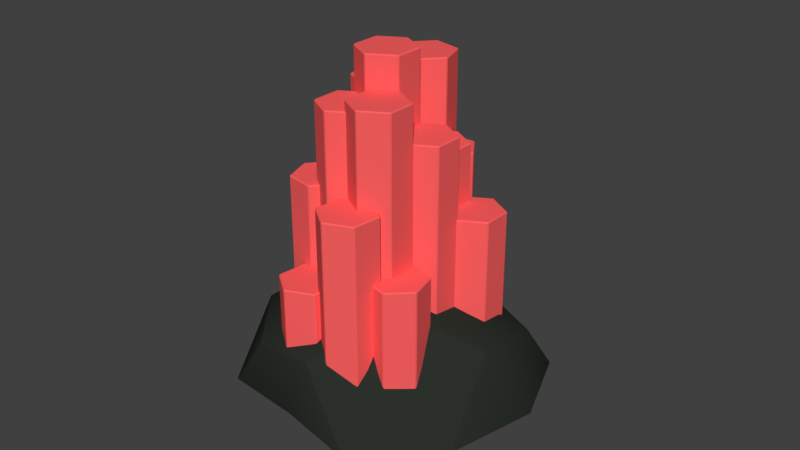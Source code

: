 # Source: Catalyst.blend  (saved by Blender 2.79.0; exported with 4.5.12 LTS)
import bpy
from mathutils import Matrix  # noqa: F401  (used for matrix-valued properties, if any)

bpy.ops.wm.read_factory_settings(use_empty=True)
scene = bpy.context.scene
scene.name = 'Scene'

# ---- collections
col_collection_1 = bpy.data.collections.new('Collection 1'); scene.collection.children.link(col_collection_1)

# ---- materials (node trees are filled in below, after node groups)
mat_rock = bpy.data.materials.new('Rock')
mat_rock.alpha_threshold = 0.0
mat_rock.use_transparent_shadow = False
mat_rock.diffuse_color = (0.02418, 0.02909, 0.02332, 1.0)
mat_rock.roughness = 0.5
mat_catalyst = bpy.data.materials.new('Catalyst')
mat_catalyst.alpha_threshold = 0.0
mat_catalyst.use_transparent_shadow = False
mat_catalyst.diffuse_color = (1.0, 0.12, 0.12, 1.0)
mat_catalyst.roughness = 0.5

# ---- material node trees

# ---- world
world_world = bpy.data.worlds.new('World'); scene.world = world_world
world_world.color = (0.05088, 0.05088, 0.05088)
world_world.use_sun_shadow = False
world_world.sun_shadow_jitter_overblur = 0.0
world_world.cycles.sampling_method = 'MANUAL'

# ---- meshes
me_circle_005 = bpy.data.meshes.new('Circle.005')
me_circle_005.from_pydata([(0.08179, -0.2128, 0.1075), (-0.1808, -0.1247, 0.1212), (-0.1713, 0.1311, 0.1212), (0.05799, 0.1587, 0.1125), (0.2176, 0.004739, 0.1212), (0.01111, -0.0114, 0.2489), (0.2413, -0.08173, -0.009624), (0.1899, 0.05275, -0.009624), (0.003941, -0.2032, -0.009624), (0.1457, -0.2043, -0.009624), (-0.2413, -0.08173, -0.009624), (-0.1491, -0.2086, -0.009624), (-0.1491, 0.2019, -0.009624), (-0.2413, 0.07506, -0.009624), (0.1491, 0.2019, -0.009624), (0.0, 0.2504, -0.009624), (0.1663, -0.1408, 0.1236), (-0.06669, -0.2086, 0.1334), (-0.1555, -0.01806, 0.1309), (-0.07675, 0.1893, 0.1374), (0.1753, 0.1074, 0.1374), (0.03821, -0.093, 0.1932), (0.09568, -0.0139, 0.1932), (-0.1196, -0.08024, 0.2041), (-0.08092, 0.06167, 0.1823), (0.04121, 0.1235, 0.2158)], [], [(0, 16, 21), (1, 17, 23), (2, 18, 24), (3, 19, 25), (4, 20, 22), (22, 25, 5), (22, 20, 25), (20, 3, 25), (25, 24, 5), (25, 19, 24), (19, 2, 24), (24, 23, 5), (24, 18, 23), (18, 1, 23), (23, 21, 5), (23, 17, 21), (17, 0, 21), (21, 22, 5), (21, 16, 22), (16, 4, 22), (7, 20, 4), (7, 14, 20), (14, 3, 20), (15, 19, 3), (15, 12, 19), (12, 2, 19), (13, 18, 2), (13, 10, 18), (10, 1, 18), (11, 17, 1), (11, 8, 17), (8, 0, 17), (9, 16, 0), (9, 6, 16), (6, 4, 16), (14, 15, 3), (12, 13, 2), (10, 11, 1), (8, 9, 0), (6, 7, 4)])
me_circle_005.polygons.foreach_set('use_smooth', [True] * 40)
me_circle_005.materials.append(mat_rock)
me_circle_005.use_remesh_preserve_volume = False
me_circle_005.use_remesh_preserve_attributes = False
me_circle_005.use_mirror_vertex_groups = False
me_circle_005.update()
me_circle = bpy.data.meshes.new('Circle')
me_circle.from_pydata([(-0.01211, 0.04979, -1.49e-08), (-0.06223, 0.02085, -1.49e-08), (-0.06223, -0.03702, -1.49e-08), (-0.01211, -0.06595, -1.49e-08), (0.038, -0.03702, -1.49e-08), (0.038, 0.02085, -1.49e-08), (-0.01211, 0.04979, 0.6506), (-0.06223, 0.02085, 0.6506), (-0.06223, -0.03702, 0.6506), (-0.01211, -0.06595, 0.6506), (0.038, -0.03702, 0.6506), (0.038, 0.02085, 0.6506), (0.07456, 0.04979, -1.49e-08), (0.02444, 0.02085, -1.49e-08), (0.02444, -0.03702, -1.49e-08), (0.07456, -0.06595, -1.49e-08), (0.1247, -0.03702, -1.49e-08), (0.1247, 0.02085, -1.49e-08), (0.07456, 0.04979, 0.512), (0.02444, 0.02085, 0.512), (0.02444, -0.03702, 0.512), (0.07456, -0.06595, 0.512), (0.1247, -0.03702, 0.512), (0.1247, 0.02085, 0.512), (0.09069, -0.06214, -1.49e-08), (0.04045, -0.03343, -1.49e-08), (-0.00954, -0.06258, -1.49e-08), (-0.009287, -0.1204, -1.49e-08), (0.04096, -0.1492, -1.49e-08), (0.09095, -0.12, -1.49e-08), (0.09069, -0.06214, 0.5879), (0.04045, -0.03343, 0.5879), (-0.00954, -0.06258, 0.5879), (-0.009287, -0.1204, 0.5879), (0.04096, -0.1492, 0.5879), (0.09095, -0.12, 0.5879), (0.04469, 0.1234, -1.49e-08), (-0.005426, 0.09444, -1.49e-08), (-0.005426, 0.03657, -1.49e-08), (0.04469, 0.007632, -1.49e-08), (0.09481, 0.03657, -1.49e-08), (0.09481, 0.09444, -1.49e-08), (0.04469, 0.1234, 0.4683), (-0.005426, 0.09444, 0.4683), (-0.005426, 0.03657, 0.4683), (0.04469, 0.007632, 0.4683), (0.09481, 0.03657, 0.4683), (0.09481, 0.09444, 0.4683), (-0.09439, 0.03852, -1.49e-08), (-0.1445, 0.009588, -1.49e-08), (-0.1445, -0.04828, -1.49e-08), (-0.09439, -0.07722, -1.49e-08), (-0.04427, -0.04828, -1.49e-08), (-0.04427, 0.009588, -1.49e-08), (-0.09439, 0.03852, 0.5217), (-0.1445, 0.009588, 0.5217), (-0.1445, -0.04828, 0.5217), (-0.09439, -0.07722, 0.5217), (-0.04427, -0.04828, 0.5217), (-0.04427, 0.009588, 0.5217), (-0.03493, -0.0271, -1.49e-08), (-0.08504, -0.05604, -1.49e-08), (-0.08504, -0.1139, -1.49e-08), (-0.03493, -0.1428, -1.49e-08), (0.01519, -0.1139, -1.49e-08), (0.01519, -0.05604, -1.49e-08), (-0.03493, -0.0271, 0.5674), (-0.08504, -0.05604, 0.5674), (-0.08504, -0.1139, 0.5674), (-0.03493, -0.1428, 0.5674), (0.01519, -0.1139, 0.5674), (0.01519, -0.05604, 0.5674), (-0.06831, 0.1019, -1.49e-08), (-0.1184, 0.07301, -1.49e-08), (-0.1184, 0.01514, -1.49e-08), (-0.06831, -0.01379, -1.49e-08), (-0.01819, 0.01514, -1.49e-08), (-0.01819, 0.07301, -1.49e-08), (-0.06831, 0.1019, 0.572), (-0.1184, 0.07301, 0.572), (-0.1184, 0.01514, 0.572), (-0.06831, -0.01379, 0.572), (-0.01819, 0.01514, 0.572), (-0.01819, 0.07301, 0.572), (0.0257, 0.1431, -1.49e-08), (-0.03089, 0.1552, -1.49e-08), (-0.06966, 0.1122, -1.49e-08), (-0.05183, 0.05714, -1.49e-08), (0.00476, 0.04505, -1.49e-08), (0.04353, 0.08801, -1.49e-08), (0.0257, 0.1431, 0.6161), (-0.03089, 0.1552, 0.6161), (-0.06966, 0.1122, 0.6161), (-0.05183, 0.05714, 0.6161), (0.00476, 0.04505, 0.6161), (0.04353, 0.08801, 0.6161), (-0.09649, 0.08208, -1.49e-08), (-0.04403, 0.1065, -1.49e-08), (-0.03895, 0.1642, -1.49e-08), (-0.08633, 0.1974, -1.49e-08), (-0.1388, 0.173, -1.49e-08), (-0.1439, 0.1153, -1.49e-08), (-0.09649, 0.08208, 0.2838), (-0.04403, 0.1065, 0.2838), (-0.03895, 0.1642, 0.2838), (-0.08633, 0.1974, 0.2838), (-0.1388, 0.173, 0.2838), (-0.1439, 0.1153, 0.2838), (0.1069, 0.09972, -1.49e-08), (0.1317, 0.152, -1.49e-08), (0.09886, 0.1996, -1.49e-08), (0.04117, 0.195, -1.49e-08), (0.01633, 0.1427, -1.49e-08), (0.04917, 0.0951, -1.49e-08), (0.1069, 0.09972, 0.2525), (0.1317, 0.152, 0.2525), (0.09886, 0.1996, 0.2525), (0.04117, 0.195, 0.2525), (0.01633, 0.1427, 0.2525), (0.04917, 0.0951, 0.2525), (0.02066, 0.12, -1.49e-08), (0.0455, 0.1723, -1.49e-08), (0.01266, 0.2199, -1.49e-08), (-0.04503, 0.2153, -1.49e-08), (-0.06987, 0.163, -1.49e-08), (-0.03703, 0.1154, -1.49e-08), (0.02066, 0.12, 0.4095), (0.0455, 0.1723, 0.4095), (0.01266, 0.2199, 0.4095), (-0.04503, 0.2153, 0.4095), (-0.06987, 0.163, 0.4095), (-0.03703, 0.1154, 0.4095), (0.1232, 0.1314, -1.49e-08), (0.07305, 0.1025, -1.49e-08), (0.07305, 0.0446, -1.49e-08), (0.1232, 0.01566, -1.49e-08), (0.1733, 0.0446, -1.49e-08), (0.1733, 0.1025, -1.49e-08), (0.1232, 0.1314, 0.3547), (0.07305, 0.1025, 0.3547), (0.07305, 0.0446, 0.3547), (0.1232, 0.01566, 0.3547), (0.1733, 0.0446, 0.3547), (0.1733, 0.1025, 0.3547), (-0.08298, -0.1382, -1.49e-08), (-0.04465, -0.09484, -1.49e-08), (-0.06303, -0.03997, -1.49e-08), (-0.1197, -0.02845, -1.49e-08), (-0.1581, -0.0718, -1.49e-08), (-0.1397, -0.1267, -1.49e-08), (-0.08298, -0.1382, 0.4148), (-0.04465, -0.09484, 0.4148), (-0.06303, -0.03997, 0.4148), (-0.1197, -0.02845, 0.4148), (-0.1581, -0.0718, 0.4148), (-0.1397, -0.1267, 0.4148), (0.08362, -0.05421, -1.49e-08), (0.04163, -0.09403, -1.49e-08), (0.05512, -0.1503, -1.49e-08), (0.1106, -0.1668, -1.49e-08), (0.1526, -0.1269, -1.49e-08), (0.1391, -0.07066, -1.49e-08), (0.08362, -0.05421, 0.2838), (0.04163, -0.09403, 0.2838), (0.05512, -0.1503, 0.2838), (0.1106, -0.1668, 0.2838), (0.1526, -0.1269, 0.2838), (0.1391, -0.07066, 0.2838), (-0.1036, -0.1355, -1.49e-08), (-0.1106, -0.193, -1.49e-08), (-0.06429, -0.2277, -1.49e-08), (-0.01106, -0.205, -1.49e-08), (-0.004097, -0.1476, -1.49e-08), (-0.05037, -0.1128, -1.49e-08), (-0.1036, -0.1355, 0.2525), (-0.1106, -0.193, 0.2525), (-0.06429, -0.2277, 0.2525), (-0.01106, -0.205, 0.2525), (-0.004097, -0.1476, 0.2525), (-0.05037, -0.1128, 0.2525), (-0.01542, -0.1274, -1.49e-08), (-0.02238, -0.1848, -1.49e-08), (0.02389, -0.2196, -1.49e-08), (0.07713, -0.1969, -1.49e-08), (0.08408, -0.1394, -1.49e-08), (0.03781, -0.1047, -1.49e-08), (-0.01542, -0.1274, 0.4095), (-0.02238, -0.1848, 0.4095), (0.02389, -0.2196, 0.4095), (0.07713, -0.1969, 0.4095), (0.08408, -0.1394, 0.4095), (0.03781, -0.1047, 0.4095)], [], [(0, 5, 11, 6), (4, 3, 9, 10), (2, 1, 7, 8), (5, 4, 10, 11), (3, 2, 8, 9), (1, 0, 6, 7), (9, 8, 11, 10), (6, 11, 8, 7), (0, 1, 2, 5), (3, 4, 5, 2), (12, 17, 23, 18), (16, 15, 21, 22), (14, 13, 19, 20), (17, 16, 22, 23), (15, 14, 20, 21), (13, 12, 18, 19), (21, 20, 23, 22), (18, 23, 20, 19), (12, 13, 14, 17), (15, 16, 17, 14), (24, 29, 35, 30), (28, 27, 33, 34), (26, 25, 31, 32), (29, 28, 34, 35), (27, 26, 32, 33), (25, 24, 30, 31), (33, 32, 35, 34), (30, 35, 32, 31), (24, 25, 26, 29), (27, 28, 29, 26), (36, 41, 47, 42), (40, 39, 45, 46), (38, 37, 43, 44), (41, 40, 46, 47), (39, 38, 44, 45), (37, 36, 42, 43), (45, 44, 47, 46), (42, 47, 44, 43), (36, 37, 38, 41), (39, 40, 41, 38), (48, 53, 59, 54), (52, 51, 57, 58), (50, 49, 55, 56), (53, 52, 58, 59), (51, 50, 56, 57), (49, 48, 54, 55), (57, 56, 59, 58), (54, 59, 56, 55), (48, 49, 50, 53), (51, 52, 53, 50), (60, 65, 71, 66), (64, 63, 69, 70), (62, 61, 67, 68), (65, 64, 70, 71), (63, 62, 68, 69), (61, 60, 66, 67), (69, 68, 71, 70), (66, 71, 68, 67), (60, 61, 62, 65), (63, 64, 65, 62), (72, 77, 83, 78), (76, 75, 81, 82), (74, 73, 79, 80), (77, 76, 82, 83), (75, 74, 80, 81), (73, 72, 78, 79), (81, 80, 83, 82), (78, 83, 80, 79), (72, 73, 74, 77), (75, 76, 77, 74), (84, 89, 95, 90), (88, 87, 93, 94), (86, 85, 91, 92), (89, 88, 94, 95), (87, 86, 92, 93), (85, 84, 90, 91), (93, 92, 95, 94), (90, 95, 92, 91), (84, 85, 86, 89), (87, 88, 89, 86), (96, 101, 107, 102), (100, 99, 105, 106), (98, 97, 103, 104), (101, 100, 106, 107), (99, 98, 104, 105), (97, 96, 102, 103), (105, 104, 107, 106), (102, 107, 104, 103), (96, 97, 98, 101), (99, 100, 101, 98), (108, 113, 119, 114), (112, 111, 117, 118), (110, 109, 115, 116), (113, 112, 118, 119), (111, 110, 116, 117), (109, 108, 114, 115), (117, 116, 119, 118), (114, 119, 116, 115), (108, 109, 110, 113), (111, 112, 113, 110), (120, 125, 131, 126), (124, 123, 129, 130), (122, 121, 127, 128), (125, 124, 130, 131), (123, 122, 128, 129), (121, 120, 126, 127), (129, 128, 131, 130), (126, 131, 128, 127), (120, 121, 122, 125), (123, 124, 125, 122), (132, 137, 143, 138), (136, 135, 141, 142), (134, 133, 139, 140), (137, 136, 142, 143), (135, 134, 140, 141), (133, 132, 138, 139), (141, 140, 143, 142), (138, 143, 140, 139), (132, 133, 134, 137), (135, 136, 137, 134), (144, 149, 155, 150), (148, 147, 153, 154), (146, 145, 151, 152), (149, 148, 154, 155), (147, 146, 152, 153), (145, 144, 150, 151), (153, 152, 155, 154), (150, 155, 152, 151), (144, 145, 146, 149), (147, 148, 149, 146), (156, 161, 167, 162), (160, 159, 165, 166), (158, 157, 163, 164), (161, 160, 166, 167), (159, 158, 164, 165), (157, 156, 162, 163), (165, 164, 167, 166), (162, 167, 164, 163), (156, 157, 158, 161), (159, 160, 161, 158), (168, 173, 179, 174), (172, 171, 177, 178), (170, 169, 175, 176), (173, 172, 178, 179), (171, 170, 176, 177), (169, 168, 174, 175), (177, 176, 179, 178), (174, 179, 176, 175), (168, 169, 170, 173), (171, 172, 173, 170), (180, 185, 191, 186), (184, 183, 189, 190), (182, 181, 187, 188), (185, 184, 190, 191), (183, 182, 188, 189), (181, 180, 186, 187), (189, 188, 191, 190), (186, 191, 188, 187), (180, 181, 182, 185), (183, 184, 185, 182)])
me_circle.materials.append(mat_catalyst)
me_circle.use_remesh_preserve_volume = False
me_circle.use_remesh_preserve_attributes = False
me_circle.use_mirror_vertex_groups = False
me_circle.update()

# ---- objects
ob_catalyst_003 = bpy.data.objects.new('Catalyst.003', me_circle_005)
ob_catalyst = bpy.data.objects.new('Catalyst', me_circle)

# ---- transforms, parenting, visibility, modifiers, constraints
ob_catalyst_003.location = (0.0, 0.0, 0.0)
ob_catalyst_003.rotation_euler = (0.0, -0.0, -2.078)
ob_catalyst_003.scale = (1.221, 1.07, 0.9948)
ob_catalyst_003.lineart.crease_threshold = 0.0
_m = ob_catalyst_003.modifiers.new('Bevel', 'BEVEL')
_m.width = 0.003
_m.width_pct = 0.003
_m.offset_type = 'WIDTH'
_m.spread = 0.0
ob_catalyst.location = (0.0, 0.0, 0.0)
ob_catalyst.lineart.crease_threshold = 0.0
_m = ob_catalyst.modifiers.new('Bevel', 'BEVEL')
_m.width = 0.003
_m.width_pct = 0.003
_m.offset_type = 'WIDTH'
_m.spread = 0.0

# ---- collection membership
col_collection_1.objects.link(ob_catalyst_003)
col_collection_1.objects.link(ob_catalyst)

# ---- scene / render settings (as saved in the file)
scene.frame_start = 1; scene.frame_end = 250; scene.frame_set(1)
scene.render.engine = 'BLENDER_EEVEE_NEXT'
scene.render.resolution_percentage = 50
scene.render.dither_intensity = 0.0
scene.cycles.use_denoising = False
scene.cycles.samples = 128
scene.cycles.sampling_pattern = 'TABULATED_SOBOL'
scene.cycles.light_sampling_threshold = 0.0
scene.cycles.use_adaptive_sampling = False
scene.cycles.use_light_tree = False
scene.cycles.blur_glossy = 0.0
scene.cycles.sample_clamp_indirect = 0.0
scene.view_settings.view_transform = 'Standard'
bpy.context.view_layer.update()

# ---- added for rendering (the .blend has no active camera and no usable light): camera, sun
cam_auto = bpy.data.cameras.new('AutoCamera')
cam_auto.lens = 50.0
cam_auto.sensor_width = 36.0
cam_auto.clip_end = 1000.0
ob_auto_camera = bpy.data.objects.new('AutoCamera', cam_auto)
scene.collection.objects.link(ob_auto_camera)
ob_auto_camera.location = (1.15876, -1.37871, 1.23346)
ob_auto_camera.rotation_euler = (1.09748, -7.21219e-08, 0.694738)
scene.camera = ob_auto_camera
light_auto_sun = bpy.data.lights.new('AutoSun', 'SUN')
light_auto_sun.energy = 3.0
light_auto_sun.angle = 0.0523599
ob_auto_sun = bpy.data.objects.new('AutoSun', light_auto_sun)
scene.collection.objects.link(ob_auto_sun)
ob_auto_sun.rotation_euler = (0.872665, 0.174533, 0.523599)
bpy.context.view_layer.update()
